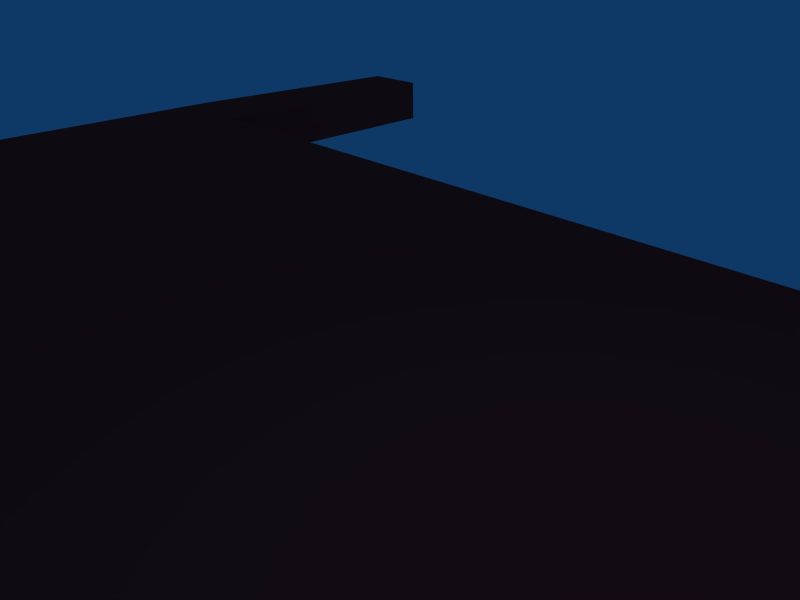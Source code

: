 # Source: chassisBottom.blend  (saved by Blender 2.49.2; exported with 4.5.12 LTS)
import bpy
from mathutils import Matrix  # noqa: F401  (used for matrix-valued properties, if any)

bpy.ops.wm.read_factory_settings(use_empty=True)
scene = bpy.context.scene
scene.name = 'Scene'

# ---- collections
col_collection_1 = bpy.data.collections.new('Collection 1'); scene.collection.children.link(col_collection_1)

# ---- materials (node trees are filled in below, after node groups)
mat_chasisred = bpy.data.materials.new('chasisRed')
mat_chasisred.alpha_threshold = 0.0
mat_chasisred.diffuse_color = (0.9238, 0.1765, 0.1765, 1.0)
mat_chasisred.roughness = 0.5
mat_chasisred.line_color = (0.0, 0.0, 0.0, 1.0)

# ---- material node trees

# ---- world
world_world = bpy.data.worlds.new('World'); scene.world = world_world
world_world.color = (0.05656, 0.2208, 0.4)
world_world.use_sun_shadow = False
world_world.sun_shadow_jitter_overblur = 0.0
world_world.cycles.sampling_method = 'MANUAL'
world_world.cycles.sample_map_resolution = 256

# ---- cameras
cam_camera = bpy.data.cameras.new('Camera')
cam_camera.passepartout_alpha = 0.2
cam_camera.clip_end = 100.0
cam_camera.lens = 35.0
cam_camera.ortho_scale = 7.314
cam_camera.show_passepartout = False
cam_camera.show_safe_areas = True
cam_camera.dof.focus_distance = 0.0
cam_camera.dof.aperture_fstop = 128.0

# ---- lights
light_spot = bpy.data.lights.new('Spot', 'POINT')
light_spot.transmission_factor = 0.0
light_spot.cutoff_distance = 30.0
light_spot.energy = 100.0
light_spot.shadow_buffer_clip_start = 1.001
light_spot.shadow_soft_size = 1.0
light_spot.shadow_maximum_resolution = 0.006
light_spot.use_absolute_resolution = True
light_spot.cycles.use_multiple_importance_sampling = False

# ---- meshes
me_bchasisside1_002 = bpy.data.meshes.new('bChasisSide1.002')
me_bchasisside1_002.from_pydata([(1.0, 1.0, -1.0), (1.0, -1.0, -1.0), (-1.0, -1.0, -1.0), (-1.0, 1.0, -1.0), (1.0, 1.0, 1.0), (1.0, -1.0, 1.0), (-1.0, -1.0, 1.0), (-1.0, 1.0, 1.0), (-1.667, 0.56, 1.0), (-1.667, -0.56, 1.0), (-1.667, 0.56, -1.0), (-1.667, -0.56, -1.0)], [], [(0, 1, 2, 3), (4, 7, 6, 5), (0, 4, 5, 1), (1, 5, 6, 2), (4, 0, 3, 7), (7, 3, 10, 8), (2, 6, 9, 11), (6, 7, 8, 9), (3, 2, 11, 10), (11, 9, 8, 10)])
me_bchasisside1_002.materials.append(mat_chasisred)
me_bchasisside1_002.use_remesh_preserve_volume = False
me_bchasisside1_002.use_remesh_preserve_attributes = False
me_bchasisside1_002.use_mirror_vertex_groups = False
me_bchasisside1_002.update()
me_bchasisside1 = bpy.data.meshes.new('bChasisSide1')
me_bchasisside1.from_pydata([(1.0, 1.0, -1.0), (1.0, -1.0, -1.0), (-1.0, -1.0, -1.0), (-1.0, 1.0, -1.0), (1.0, 1.0, 1.0), (1.0, -1.0, 1.0), (-1.0, -1.0, 1.0), (-1.0, 1.0, 1.0), (-1.667, 0.56, 1.0), (-1.667, -0.56, 1.0), (-1.667, 0.56, -1.0), (-1.667, -0.56, -1.0)], [], [(0, 1, 2, 3), (4, 7, 6, 5), (0, 4, 5, 1), (1, 5, 6, 2), (4, 0, 3, 7), (7, 3, 10, 8), (2, 6, 9, 11), (6, 7, 8, 9), (3, 2, 11, 10), (11, 9, 8, 10)])
me_bchasisside1.materials.append(mat_chasisred)
me_bchasisside1.use_remesh_preserve_volume = False
me_bchasisside1.use_remesh_preserve_attributes = False
me_bchasisside1.use_mirror_vertex_groups = False
me_bchasisside1.update()
me_bchasismid = bpy.data.meshes.new('bchasisMid')
me_bchasismid.from_pydata([(1.0, 1.0, -1.0), (1.0, -1.0, -1.0), (-1.0, -1.0, -1.0), (-1.0, 1.0, -1.0), (1.0, 1.0, 1.0), (1.0, -1.0, 1.0), (-1.0, -1.0, 1.0), (-1.0, 1.0, 1.0)], [], [(0, 1, 2, 3), (4, 7, 6, 5), (0, 4, 5, 1), (1, 5, 6, 2), (2, 6, 7, 3), (4, 0, 3, 7)])
me_bchasismid.materials.append(mat_chasisred)
me_bchasismid.use_remesh_preserve_volume = False
me_bchasismid.use_remesh_preserve_attributes = False
me_bchasismid.use_mirror_vertex_groups = False
me_bchasismid.update()

# ---- objects
ob_cube_002 = bpy.data.objects.new('Cube.002', me_bchasisside1_002)
ob_cube_001 = bpy.data.objects.new('Cube.001', me_bchasisside1)
ob_cube = bpy.data.objects.new('Cube', me_bchasismid)
ob_lamp = bpy.data.objects.new('Lamp', light_spot)
ob_camera = bpy.data.objects.new('Camera', cam_camera)

# ---- transforms, parenting, visibility, modifiers, constraints
ob_cube_002.location = (26.6, 0.0, 1.0)
ob_cube_002.rotation_euler = (0.0, -0.0, -3.142)
ob_cube_002.scale = (1.5, 25.0, 1.0)
ob_cube_002.lock_rotations_4d = False
ob_cube_002.empty_display_type = 'ARROWS'
ob_cube_002.lineart.crease_threshold = 0.0
ob_cube_001.location = (-26.4, 0.0, 1.0)
ob_cube_001.scale = (1.5, 25.0, 1.0)
ob_cube_001.lock_rotations_4d = False
ob_cube_001.empty_display_type = 'ARROWS'
ob_cube_001.lineart.crease_threshold = 0.0
ob_cube.location = (0.1, 0.0, 1.0)
ob_cube.scale = (25.0, 13.0, 1.0)
ob_cube.lock_rotations_4d = False
ob_cube.empty_display_type = 'ARROWS'
ob_cube.color = (0.0, 0.0, 0.0, 1.0)
ob_cube.lineart.crease_threshold = 0.0
ob_lamp.location = (4.176, 1.005, 11.81)
ob_lamp.rotation_euler = (0.6503, 0.05522, 1.866)
ob_lamp.scale = (1.005, 1.448, 1.701)
ob_lamp.lock_rotations_4d = False
ob_lamp.empty_display_type = 'ARROWS'
ob_lamp.color = (0.0, 0.0, 0.0, 0.0)
ob_lamp.lineart.crease_threshold = 0.0
ob_camera.location = (7.581, -6.508, 10.69)
ob_camera.rotation_euler = (1.109, 0.01082, 0.8149)
ob_camera.scale = (1.0, 1.845, 1.263)
ob_camera.lock_rotations_4d = False
ob_camera.empty_display_type = 'ARROWS'
ob_camera.color = (0.0, 0.0, 0.0, 0.0)
ob_camera.display_type = 'WIRE'
ob_camera.lineart.crease_threshold = 0.0

# ---- collection membership
col_collection_1.objects.link(ob_cube_002)
col_collection_1.objects.link(ob_cube_001)
col_collection_1.objects.link(ob_cube)
col_collection_1.objects.link(ob_lamp)
col_collection_1.objects.link(ob_camera)

# ---- scene / render settings (as saved in the file)
scene.camera = ob_camera
scene.frame_start = 1; scene.frame_end = 250; scene.frame_set(1)
scene.render.engine = 'BLENDER_EEVEE_NEXT'
scene.render.image_settings.file_format = 'JPEG'
scene.render.image_settings.color_mode = 'RGB'
scene.render.image_settings.compression = 90
scene.render.resolution_x = 800
scene.render.resolution_y = 600
scene.render.pixel_aspect_x = 100.0
scene.render.pixel_aspect_y = 100.0
scene.render.fps = 25
scene.render.dither_intensity = 0.0
scene.render.use_compositing = False
scene.render.use_sequencer = False
scene.render.bake_margin = 2
scene.render.bake_bias = 0.0
scene.render.use_stamp_time = False
scene.render.use_stamp_date = False
scene.render.use_stamp_frame = False
scene.render.use_stamp_camera = False
scene.render.use_stamp_scene = False
scene.render.use_stamp_filename = False
scene.render.use_stamp_render_time = False
scene.render.stamp_font_size = 0
scene.cycles.use_denoising = False
scene.cycles.samples = 10
scene.cycles.sampling_pattern = 'TABULATED_SOBOL'
scene.cycles.light_sampling_threshold = 0.0
scene.cycles.use_adaptive_sampling = False
scene.cycles.use_light_tree = False
scene.cycles.blur_glossy = 0.0
scene.cycles.volume_bounces = 1
scene.cycles.pixel_filter_type = 'GAUSSIAN'
scene.cycles.sample_clamp_indirect = 0.0
scene.view_settings.view_transform = 'Raw'
bpy.context.view_layer.update()
